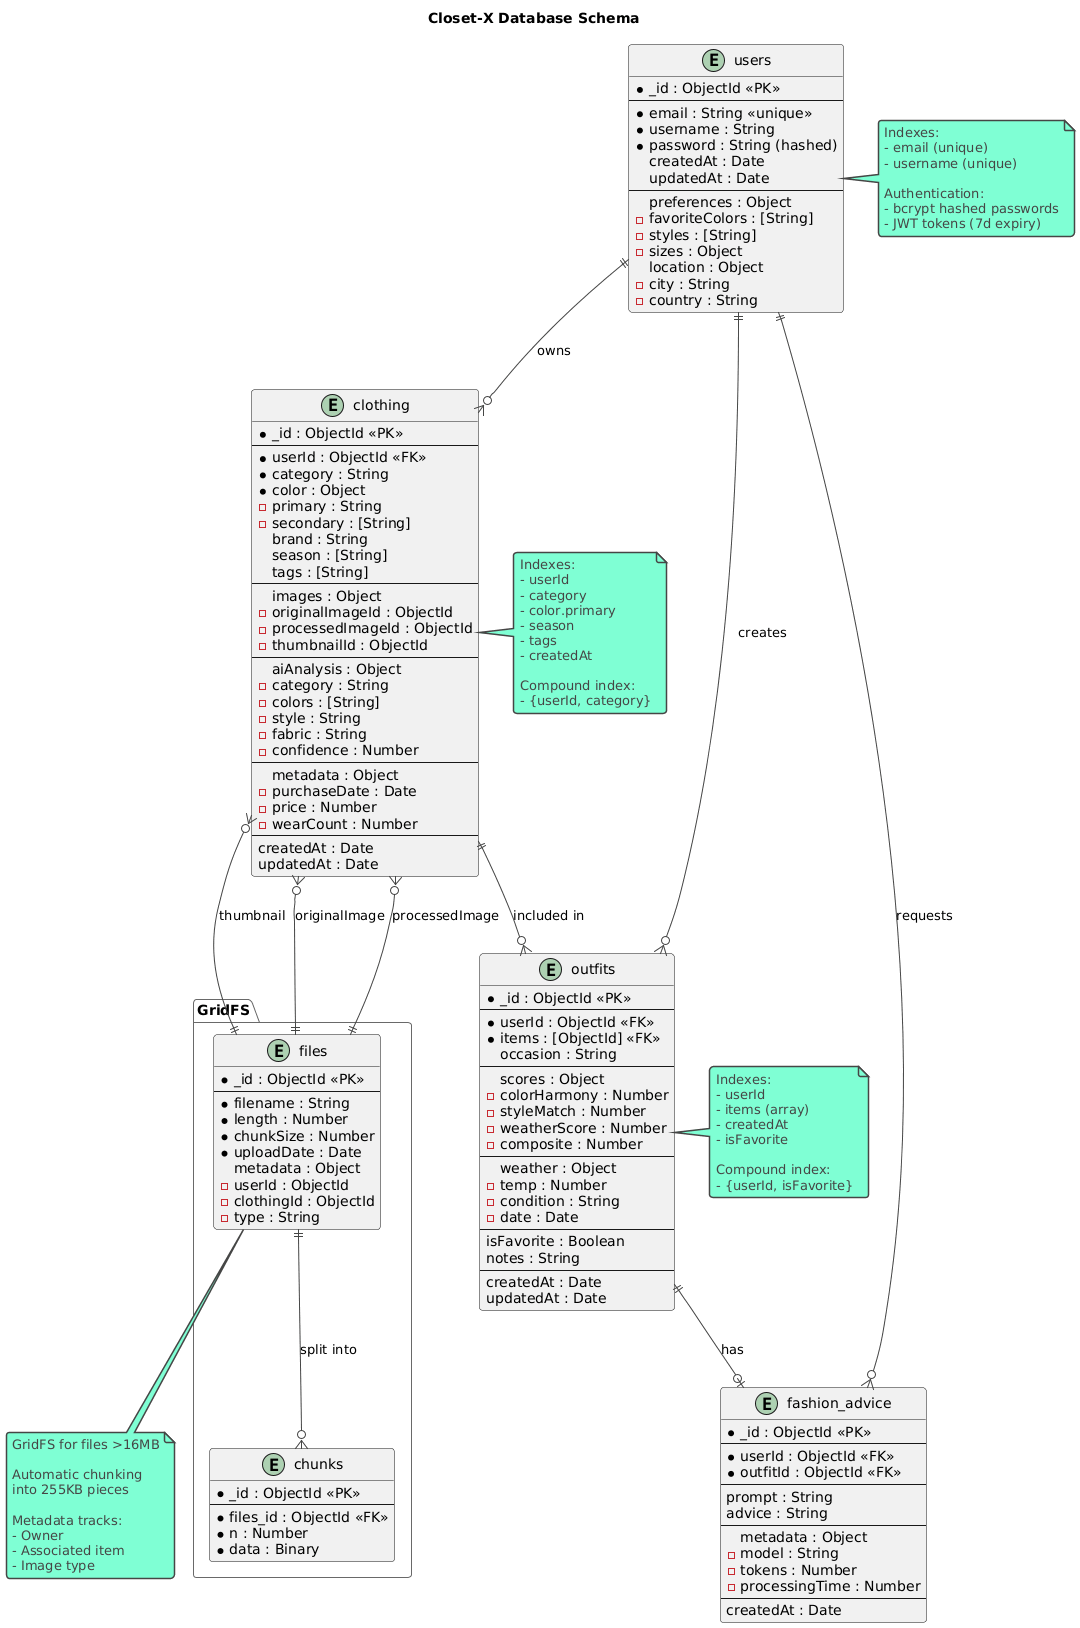

The diagram above was rendered by PlantUML. Its source (embedded in the PNG):
@startuml
!theme vibrant

title Closet-X Database Schema

entity "users" {
  * _id : ObjectId <<PK>>
  --
  * email : String <<unique>>
  * username : String
  * password : String (hashed)
  createdAt : Date
  updatedAt : Date
  --
  preferences : Object
    - favoriteColors : [String]
    - styles : [String]
    - sizes : Object
  location : Object
    - city : String
    - country : String
}

entity "clothing" {
  * _id : ObjectId <<PK>>
  --
  * userId : ObjectId <<FK>>
  * category : String
  * color : Object
    - primary : String
    - secondary : [String]
  brand : String
  season : [String]
  tags : [String]
  --
  images : Object
    - originalImageId : ObjectId
    - processedImageId : ObjectId
    - thumbnailId : ObjectId
  --
  aiAnalysis : Object
    - category : String
    - colors : [String]
    - style : String
    - fabric : String
    - confidence : Number
  --
  metadata : Object
    - purchaseDate : Date
    - price : Number
    - wearCount : Number
  --
  createdAt : Date
  updatedAt : Date
}

entity "outfits" {
  * _id : ObjectId <<PK>>
  --
  * userId : ObjectId <<FK>>
  * items : [ObjectId] <<FK>>
  occasion : String
  --
  scores : Object
    - colorHarmony : Number
    - styleMatch : Number
    - weatherScore : Number
    - composite : Number
  --
  weather : Object
    - temp : Number
    - condition : String
    - date : Date
  --
  isFavorite : Boolean
  notes : String
  --
  createdAt : Date
  updatedAt : Date
}

entity "fashion_advice" {
  * _id : ObjectId <<PK>>
  --
  * userId : ObjectId <<FK>>
  * outfitId : ObjectId <<FK>>
  --
  prompt : String
  advice : String
  --
  metadata : Object
    - model : String
    - tokens : Number
    - processingTime : Number
  --
  createdAt : Date
}

entity "GridFS.files" {
  * _id : ObjectId <<PK>>
  --
  * filename : String
  * length : Number
  * chunkSize : Number
  * uploadDate : Date
  metadata : Object
    - userId : ObjectId
    - clothingId : ObjectId
    - type : String
}

entity "GridFS.chunks" {
  * _id : ObjectId <<PK>>
  --
  * files_id : ObjectId <<FK>>
  * n : Number
  * data : Binary
}

' Relationships
users ||--o{ clothing : "owns"
users ||--o{ outfits : "creates"
users ||--o{ fashion_advice : "requests"

clothing ||--o{ outfits : "included in"
outfits ||--o| fashion_advice : "has"

clothing }o--|| "GridFS.files" : "originalImage"
clothing }o--|| "GridFS.files" : "processedImage"
clothing }o--|| "GridFS.files" : "thumbnail"

"GridFS.files" ||--o{ "GridFS.chunks" : "split into"

note right of users
  Indexes:
  - email (unique)
  - username (unique)
  
  Authentication:
  - bcrypt hashed passwords
  - JWT tokens (7d expiry)
end note

note right of clothing
  Indexes:
  - userId
  - category
  - color.primary
  - season
  - tags
  - createdAt
  
  Compound index:
  - {userId, category}
end note

note right of outfits
  Indexes:
  - userId
  - items (array)
  - createdAt
  - isFavorite
  
  Compound index:
  - {userId, isFavorite}
end note

note bottom of "GridFS.files"
  GridFS for files >16MB
  
  Automatic chunking
  into 255KB pieces
  
  Metadata tracks:
  - Owner
  - Associated item
  - Image type
end note
@enduml